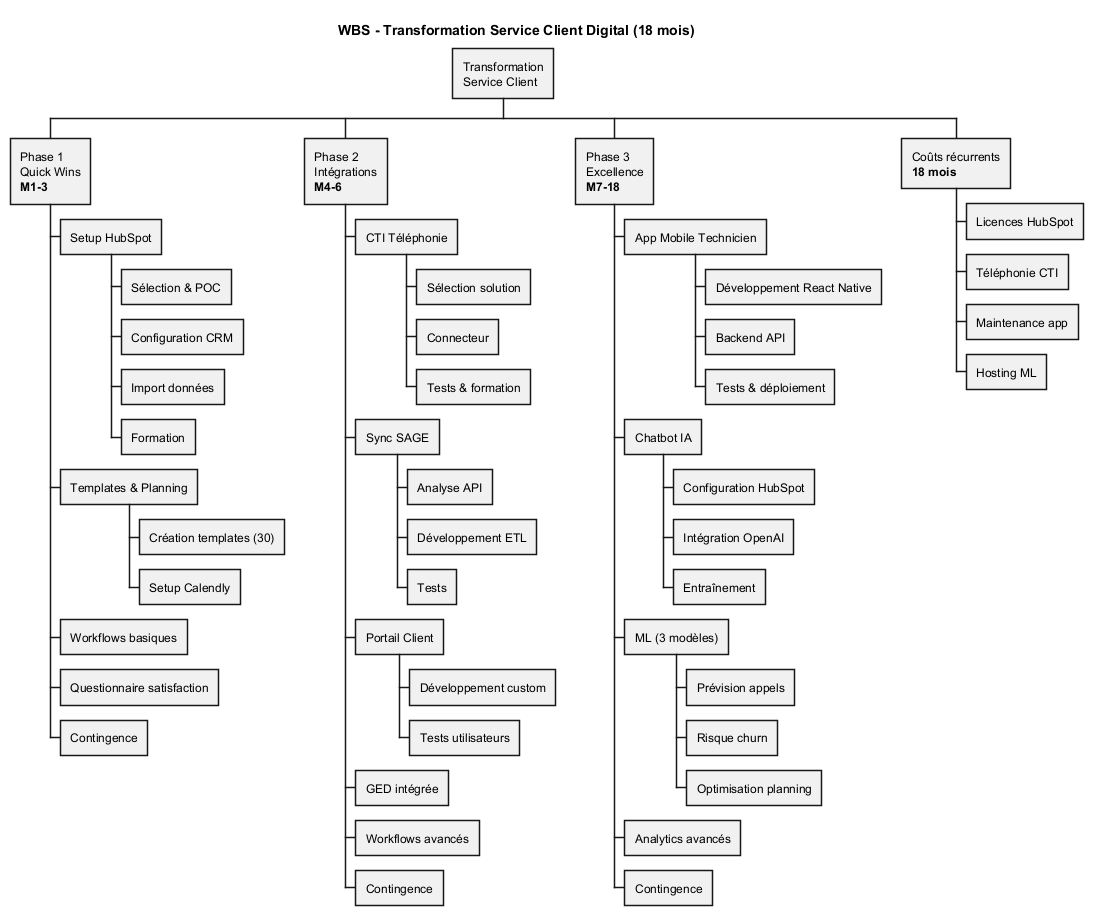

The diagram above was rendered by PlantUML. Its source (embedded in the PNG):
@startwbs WBS_Transformation_Service_Client

title WBS - Transformation Service Client Digital (18 mois)

* Transformation\nService Client
** Phase 1\nQuick Wins\n**M1-3**
*** Setup HubSpot
**** Sélection & POC
**** Configuration CRM
**** Import données
**** Formation
*** Templates & Planning
**** Création templates (30)
**** Setup Calendly
*** Workflows basiques
*** Questionnaire satisfaction
*** Contingence

** Phase 2\nIntégrations\n**M4-6**
*** CTI Téléphonie
**** Sélection solution
**** Connecteur
**** Tests & formation
*** Sync SAGE
**** Analyse API
**** Développement ETL
**** Tests
*** Portail Client
**** Développement custom
**** Tests utilisateurs
*** GED intégrée
*** Workflows avancés
*** Contingence

** Phase 3\nExcellence\n**M7-18**
*** App Mobile Technicien
**** Développement React Native
**** Backend API
**** Tests & déploiement
*** Chatbot IA
**** Configuration HubSpot
**** Intégration OpenAI
**** Entraînement
*** ML (3 modèles)
**** Prévision appels
**** Risque churn
**** Optimisation planning
*** Analytics avancés
*** Contingence

** Coûts récurrents\n**18 mois**
*** Licences HubSpot
*** Téléphonie CTI
*** Maintenance app
*** Hosting ML

@endwbs